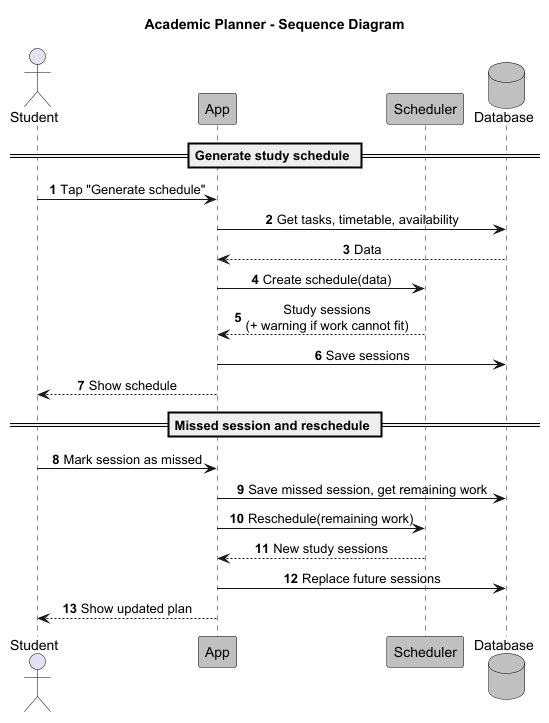

The diagram above was rendered by PlantUML. Its source (embedded in the PNG):
@startuml sequence-diagram
title Academic Planner - Sequence Diagram


skinparam sequenceMessageAlign center
skinparam ParticipantBackgroundColor #silver
skinparam ParticipantBorderColor #black
skinparam DatabaseBackgroundColor #silver
skinparam DatabaseBorderColor #black
skinparam ActorBorderColor #black
autonumber

actor Student
participant App
participant Scheduler
database Database

== Generate study schedule ==

Student -> App : Tap "Generate schedule"
App -> Database : Get tasks, timetable, availability
Database --> App : Data
App -> Scheduler : Create schedule(data)
Scheduler --> App : Study sessions\n(+ warning if work cannot fit)
App -> Database : Save sessions
App --> Student : Show schedule

== Missed session and reschedule ==

Student -> App : Mark session as missed
App -> Database : Save missed session, get remaining work
App -> Scheduler : Reschedule(remaining work)
Scheduler --> App : New study sessions
App -> Database : Replace future sessions
App --> Student : Show updated plan

@enduml